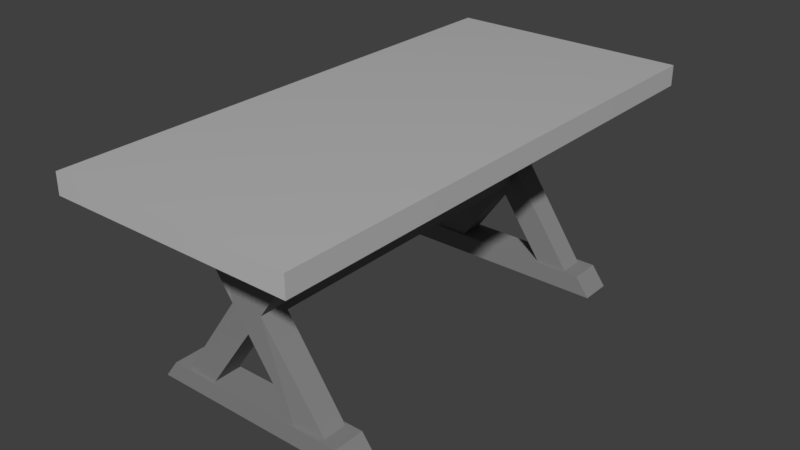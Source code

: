 # Source: medieval_table.blend  (saved by Blender 2.79.0; exported with 4.5.12 LTS)
import bpy
from mathutils import Matrix  # noqa: F401  (used for matrix-valued properties, if any)

bpy.ops.wm.read_factory_settings(use_empty=True)
scene = bpy.context.scene
scene.name = 'Scene'

# ---- collections
col_collection_1 = bpy.data.collections.new('Collection 1'); scene.collection.children.link(col_collection_1)

# ---- materials (node trees are filled in below, after node groups)
mat_material_beine = bpy.data.materials.new('material_beine')
mat_material_beine.alpha_threshold = 0.0
mat_material_beine.roughness = 0.5
mat_materia_tablel = bpy.data.materials.new('Materia_tablel')
mat_materia_tablel.alpha_threshold = 0.0
mat_materia_tablel.roughness = 0.5

# ---- material node trees
mat_material_beine.use_nodes = True; mat_material_beine.node_tree.nodes.clear()
_N = mat_material_beine.node_tree.nodes; _L = mat_material_beine.node_tree.links
n0 = _N.new('ShaderNodeOutputMaterial'); n0.name = 'Material Output'; n0.location = (300, 300)
n1 = _N.new('ShaderNodeBsdfDiffuse'); n1.name = 'Diffuse BSDF'; n1.location = (10, 300)
n1.inputs[0].default_value = (0.2434, 0.2434, 0.2434, 1.0)
_L.new(n1.outputs[0], n0.inputs[0])
n0.is_active_output = True
mat_materia_tablel.use_nodes = True; mat_materia_tablel.node_tree.nodes.clear()
_N = mat_materia_tablel.node_tree.nodes; _L = mat_materia_tablel.node_tree.links
n0 = _N.new('ShaderNodeOutputMaterial'); n0.name = 'Material Output'; n0.location = (300, 300)
n1 = _N.new('ShaderNodeBsdfPrincipled'); n1.name = 'Principled BSDF'; n1.location = (10, 300)
n1.width = 150
n1.subsurface_method = 'BURLEY'
n1.inputs[0].default_value = (0.5315, 0.5315, 0.5315, 1.0)
n1.inputs[2].default_value = 0.0
n1.inputs[3].default_value = 1.45
n1.inputs[9].default_value = (1.0, 1.0, 1.0)
_L.new(n1.outputs[0], n0.inputs[0])
n0.is_active_output = True

# ---- world
world_world = bpy.data.worlds.new('World'); scene.world = world_world
world_world.color = (0.05088, 0.05088, 0.05088)
world_world.use_sun_shadow = False
world_world.sun_shadow_jitter_overblur = 0.0
world_world.cycles.sampling_method = 'MANUAL'

# ---- meshes
me_table_mesh_004 = bpy.data.meshes.new('Table Mesh.004')
me_table_mesh_004.from_pydata([(-0.3037, 1.744, 1.65), (-0.5995, 1.744, 1.65), (-0.5995, 1.502, 1.65), (-0.3037, 1.502, 1.65), (0.7253, 1.732, 0.1809), (0.7253, 1.502, 0.1809), (0.4294, 1.744, 0.1809), (0.4294, 1.502, 0.1809), (-0.1479, 1.744, 1.006), (-0.1479, 1.502, 1.006), (0.148, 1.744, 1.006), (0.148, 1.502, 1.006), (0.000161, 1.744, 1.217), (0.000161, 1.502, 1.217), (-0.0007496, 1.744, 0.7952), (-0.0007496, 1.502, 0.7952), (0.3037, 1.701, 1.65), (0.3037, 1.502, 1.65), (0.5995, 1.744, 1.65), (0.5995, 1.502, 1.65), (-0.4294, 1.744, 0.1809), (-0.7253, 1.724, 0.1809), (-0.7253, 1.502, 0.1809), (-0.4294, 1.502, 0.1809), (-0.9002, 1.768, 1.826), (-0.7824, 1.768, 1.65), (-0.9002, 1.477, 1.826), (-0.7824, 1.477, 1.65), (0.9002, 1.768, 1.826), (0.7824, 1.768, 1.65), (0.9002, 1.477, 1.826), (0.7824, 1.477, 1.65), (-1.0, 1.768, 0.005037), (-0.8694, 1.768, 0.1809), (-1.0, 1.477, 0.005037), (-0.8694, 1.477, 0.1809), (1.0, 1.768, 0.005037), (0.8694, 1.768, 0.1809), (1.0, 1.477, 0.005037), (0.8694, 1.477, 0.1809)], [], [(12, 8, 1, 0), (9, 13, 3, 2), (8, 9, 2, 1), (13, 12, 0, 3), (4, 6, 14, 10), (7, 5, 11, 15), (6, 7, 15, 14), (5, 4, 10, 11), (10, 12, 16, 18), (13, 11, 19, 17), (11, 10, 18, 19), (12, 13, 17, 16), (8, 12, 10, 14), (20, 21, 8, 14), (22, 23, 15, 9), (23, 20, 14, 15), (21, 22, 9, 8), (11, 13, 9, 15), (24, 25, 27, 26), (26, 27, 31, 30), (30, 31, 29, 28), (28, 29, 25, 24), (31, 27, 25, 29), (32, 34, 35, 33), (34, 38, 39, 35), (38, 36, 37, 39), (36, 32, 33, 37), (34, 32, 36, 38), (39, 37, 33, 35)])
me_table_mesh_004.materials.append(mat_material_beine)
me_table_mesh_004.use_remesh_preserve_volume = False
me_table_mesh_004.use_remesh_preserve_attributes = False
me_table_mesh_004.use_mirror_vertex_groups = False
me_table_mesh_004.update()
me_table_mesh_002 = bpy.data.meshes.new('Table Mesh.002')
me_table_mesh_002.from_pydata([(-0.3037, 1.744, 1.65), (-0.5995, 1.744, 1.65), (-0.5995, 1.502, 1.65), (-0.3037, 1.502, 1.65), (0.7253, 1.732, 0.1809), (0.7253, 1.502, 0.1809), (0.4294, 1.744, 0.1809), (0.4294, 1.502, 0.1809), (-0.1479, 1.744, 1.006), (-0.1479, 1.502, 1.006), (0.148, 1.744, 1.006), (0.148, 1.502, 1.006), (0.000161, 1.744, 1.217), (0.000161, 1.502, 1.217), (-0.0007496, 1.744, 0.7952), (-0.0007496, 1.502, 0.7952), (0.3037, 1.701, 1.65), (0.3037, 1.502, 1.65), (0.5995, 1.744, 1.65), (0.5995, 1.502, 1.65), (-0.4294, 1.744, 0.1809), (-0.7253, 1.724, 0.1809), (-0.7253, 1.502, 0.1809), (-0.4294, 1.502, 0.1809), (-0.9002, 1.768, 1.826), (-0.7824, 1.768, 1.65), (-0.9002, 1.477, 1.826), (-0.7824, 1.477, 1.65), (0.9002, 1.768, 1.826), (0.7824, 1.768, 1.65), (0.9002, 1.477, 1.826), (0.7824, 1.477, 1.65), (-1.0, 1.768, 0.005037), (-0.8694, 1.768, 0.1809), (-1.0, 1.477, 0.005037), (-0.8694, 1.477, 0.1809), (1.0, 1.768, 0.005037), (0.8694, 1.768, 0.1809), (1.0, 1.477, 0.005037), (0.8694, 1.477, 0.1809)], [], [(12, 8, 1, 0), (9, 13, 3, 2), (8, 9, 2, 1), (13, 12, 0, 3), (4, 6, 14, 10), (7, 5, 11, 15), (6, 7, 15, 14), (5, 4, 10, 11), (10, 12, 16, 18), (13, 11, 19, 17), (11, 10, 18, 19), (12, 13, 17, 16), (8, 12, 10, 14), (20, 21, 8, 14), (22, 23, 15, 9), (23, 20, 14, 15), (21, 22, 9, 8), (11, 13, 9, 15), (24, 25, 27, 26), (26, 27, 31, 30), (30, 31, 29, 28), (28, 29, 25, 24), (31, 27, 25, 29), (32, 34, 35, 33), (34, 38, 39, 35), (38, 36, 37, 39), (36, 32, 33, 37), (34, 32, 36, 38), (39, 37, 33, 35)])
me_table_mesh_002.materials.append(mat_material_beine)
me_table_mesh_002.use_remesh_preserve_volume = False
me_table_mesh_002.use_remesh_preserve_attributes = False
me_table_mesh_002.use_mirror_vertex_groups = False
me_table_mesh_002.update()
me_table_mesh_001 = bpy.data.meshes.new('Table Mesh.001')
me_table_mesh_001.from_pydata([(-1.131, -2.419, 1.826), (-1.131, -2.419, 2.017), (1.131, -2.419, 1.826), (1.131, -2.419, 2.017), (-1.131, 2.419, 1.826), (-1.131, 2.419, 2.017), (1.131, 2.419, 1.826), (1.131, 2.419, 2.017)], [], [(3, 7, 5, 1), (4, 0, 1, 5), (2, 3, 1, 0), (2, 6, 7, 3), (0, 4, 6, 2), (6, 4, 5, 7)])
me_table_mesh_001.materials.append(mat_materia_tablel)
me_table_mesh_001.use_remesh_preserve_volume = False
me_table_mesh_001.use_remesh_preserve_attributes = False
me_table_mesh_001.use_mirror_vertex_groups = False
me_table_mesh_001.update()
me_table_mesh = bpy.data.meshes.new('Table Mesh')
me_table_mesh.from_pydata([(-0.09467, -1.5, 0.8948), (-0.09467, -1.5, 1.142), (0.09467, -1.5, 0.8948), (0.09467, -1.5, 1.142), (-0.09467, 1.5, 0.8948), (-0.09467, 1.5, 1.142), (0.09467, 1.5, 0.8948), (0.09467, 1.5, 1.142)], [], [(0, 4, 6, 2), (3, 7, 5, 1), (2, 6, 7, 3), (4, 0, 1, 5)])
me_table_mesh.materials.append(mat_material_beine)
me_table_mesh.use_remesh_preserve_volume = False
me_table_mesh.use_remesh_preserve_attributes = False
me_table_mesh.use_mirror_vertex_groups = False
me_table_mesh.update()

# ---- objects
ob_table_004 = bpy.data.objects.new('Table.004', me_table_mesh_004)
ob_table_002 = bpy.data.objects.new('Table.002', me_table_mesh_002)
ob_table_001 = bpy.data.objects.new('Table.001', me_table_mesh_001)
ob_table = bpy.data.objects.new('Table', me_table_mesh)

# ---- transforms, parenting, visibility, modifiers, constraints
ob_table_004.location = (1.863e-09, 0.0, 5.96e-08)
ob_table_004.rotation_euler = (1.066e-14, 1.51e-07, 3.142)
ob_table_004.scale = (0.8997, 0.8997, 0.8997)
ob_table_004.show_wire = True
ob_table_004.show_all_edges = True
ob_table_004.lineart.crease_threshold = 0.0
ob_table_002.location = (1.863e-09, 0.0, 5.96e-08)
ob_table_002.scale = (0.8997, 0.8997, 0.8997)
ob_table_002.show_wire = True
ob_table_002.show_all_edges = True
ob_table_002.lineart.crease_threshold = 0.0
ob_table_001.location = (1.863e-09, 0.0, 5.96e-08)
ob_table_001.scale = (0.8997, 0.8997, 0.8997)
ob_table_001.show_wire = True
ob_table_001.show_all_edges = True
ob_table_001.lineart.crease_threshold = 0.0
ob_table.location = (1.863e-09, 0.0, 5.96e-08)
ob_table.scale = (0.8997, 0.8997, 0.8997)
ob_table.show_wire = True
ob_table.show_all_edges = True
ob_table.lineart.crease_threshold = 0.0

# ---- collection membership
col_collection_1.objects.link(ob_table_004)
col_collection_1.objects.link(ob_table_002)
col_collection_1.objects.link(ob_table_001)
col_collection_1.objects.link(ob_table)

# ---- scene / render settings (as saved in the file)
scene.frame_start = 1; scene.frame_end = 250; scene.frame_set(1)
scene.render.engine = 'CYCLES'
scene.render.resolution_percentage = 50
scene.render.dither_intensity = 0.0
scene.cycles.use_denoising = False
scene.cycles.samples = 128
scene.cycles.sampling_pattern = 'TABULATED_SOBOL'
scene.cycles.use_adaptive_sampling = False
scene.cycles.use_light_tree = False
scene.cycles.blur_glossy = 0.0
scene.cycles.sample_clamp_indirect = 0.0
scene.view_settings.view_transform = 'Standard'
bpy.context.view_layer.update()

# ---- added for rendering (the .blend has no active camera and no usable light): camera, sun
cam_auto = bpy.data.cameras.new('AutoCamera')
cam_auto.lens = 50.0
cam_auto.sensor_width = 36.0
cam_auto.clip_end = 1000.0
ob_auto_camera = bpy.data.objects.new('AutoCamera', cam_auto)
scene.collection.objects.link(ob_auto_camera)
ob_auto_camera.location = (4.75104, -5.70125, 4.71044)
ob_auto_camera.rotation_euler = (1.09748, -7.21219e-08, 0.694738)
scene.camera = ob_auto_camera
light_auto_sun = bpy.data.lights.new('AutoSun', 'SUN')
light_auto_sun.energy = 3.0
light_auto_sun.angle = 0.0523599
ob_auto_sun = bpy.data.objects.new('AutoSun', light_auto_sun)
scene.collection.objects.link(ob_auto_sun)
ob_auto_sun.rotation_euler = (0.872665, 0.174533, 0.523599)
bpy.context.view_layer.update()

